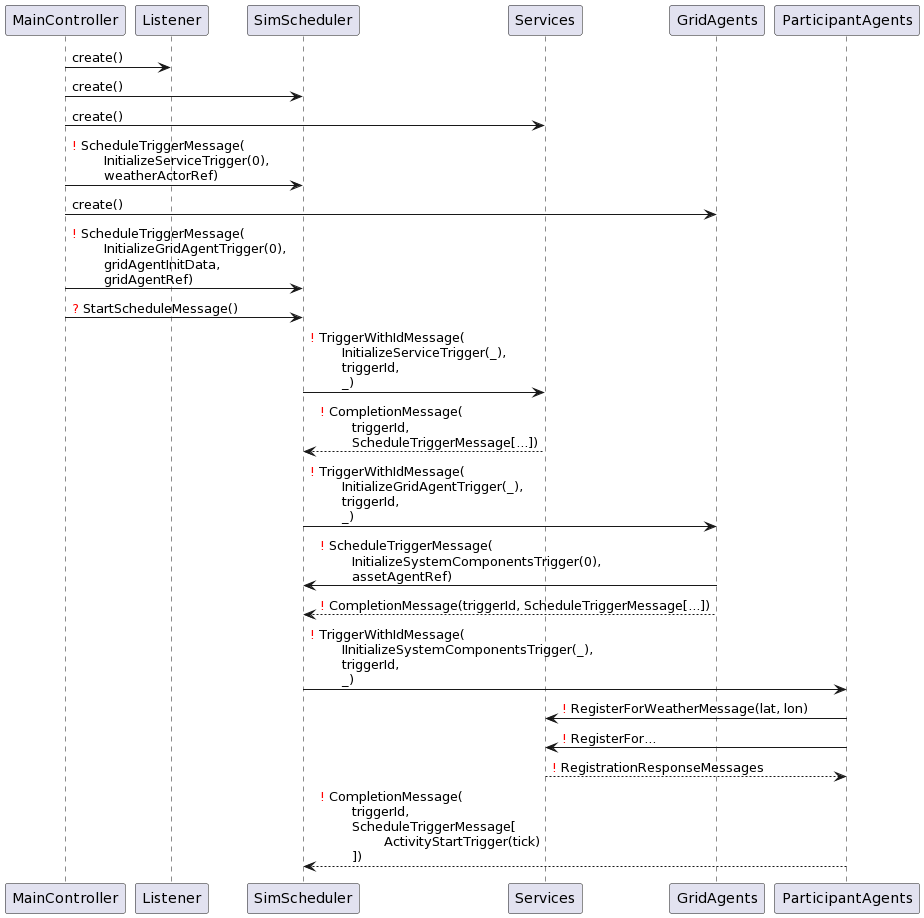

The diagram above was rendered by PlantUML. Its source (embedded in the PNG):
@startuml
MainController -> Listener: create()
MainController -> SimScheduler: create()
MainController -> Services: create()
MainController -> SimScheduler: <font color=red>!</font> ScheduleTriggerMessage(\n\tInitializeServiceTrigger(0),\n\tweatherActorRef)
MainController -> GridAgents: create()
MainController -> SimScheduler: <font color=red>!</font> ScheduleTriggerMessage(\n\tInitializeGridAgentTrigger(0),\n\tgridAgentInitData,\n\tgridAgentRef)
MainController -> SimScheduler: <font color=red>?</font> StartScheduleMessage()
SimScheduler -> Services: <font color=red>!</font> TriggerWithIdMessage(\n\tInitializeServiceTrigger(_),\n\ttriggerId,\n\t_)
Services --> SimScheduler: <font color=red>!</font> CompletionMessage(\n\ttriggerId,\n\tScheduleTriggerMessage[...])
SimScheduler -> GridAgents: <font color=red>!</font> TriggerWithIdMessage(\n\tInitializeGridAgentTrigger(_),\n\ttriggerId,\n\t_)
GridAgents -> SimScheduler: <font color=red>!</font> ScheduleTriggerMessage(\n\tInitializeSystemComponentsTrigger(0),\n\tassetAgentRef)
GridAgents --> SimScheduler: <font color=red>!</font> CompletionMessage(triggerId, ScheduleTriggerMessage[...])
SimScheduler -> ParticipantAgents: <font color=red>!</font> TriggerWithIdMessage(\n\tIInitializeSystemComponentsTrigger(_),\n\ttriggerId,\n\t_)
ParticipantAgents -> Services: <font color=red>!</font> RegisterForWeatherMessage(lat, lon)
ParticipantAgents -> Services: <font color=red>!</font> RegisterFor...
Services --> ParticipantAgents: <font color=red>!</font> RegistrationResponseMessages
ParticipantAgents --> SimScheduler: <font color=red>!</font> CompletionMessage(\n\ttriggerId,\n\tScheduleTriggerMessage[\n\t\tActivityStartTrigger(tick)\n\t])
@enduml